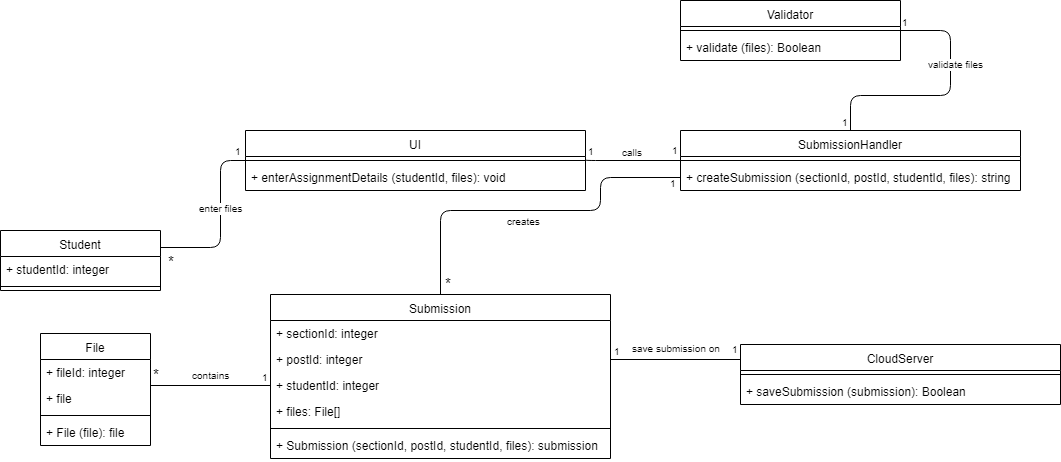

The diagram above was exported from draw.io. Its source (the exported page's mxGraphModel, read from the mxfile embedded in the PNG):
<mxGraphModel dx="840" dy="452" grid="1" gridSize="10" guides="1" tooltips="1" connect="1" arrows="1" fold="1" page="1" pageScale="1" pageWidth="850" pageHeight="1100" math="0" shadow="0">
  <root>
    <mxCell id="0" />
    <mxCell id="1" parent="0" />
    <mxCell id="ScMZbQG9dNj6LI1TpiML-1" value="" style="endArrow=none;html=1;edgeStyle=orthogonalEdgeStyle;entryX=0;entryY=0.5;entryDx=0;entryDy=0;exitX=1;exitY=0.5;exitDx=0;exitDy=0;" parent="1" target="ScMZbQG9dNj6LI1TpiML-16" edge="1">
      <mxGeometry relative="1" as="geometry">
        <mxPoint x="170" y="337" as="sourcePoint" />
        <mxPoint x="280" y="247" as="targetPoint" />
        <Array as="points">
          <mxPoint x="230" y="337" />
          <mxPoint x="230" y="250" />
        </Array>
      </mxGeometry>
    </mxCell>
    <mxCell id="ScMZbQG9dNj6LI1TpiML-2" value="enter files" style="resizable=0;html=1;align=right;verticalAlign=bottom;labelBackgroundColor=#ffffff;fontSize=10;" parent="ScMZbQG9dNj6LI1TpiML-1" connectable="0" vertex="1">
      <mxGeometry x="1" relative="1" as="geometry">
        <mxPoint x="-1" y="56" as="offset" />
      </mxGeometry>
    </mxCell>
    <mxCell id="ScMZbQG9dNj6LI1TpiML-3" value="&lt;font style=&quot;font-size: 15px&quot;&gt;*&lt;/font&gt;" style="resizable=0;html=1;align=right;verticalAlign=bottom;labelBackgroundColor=#ffffff;fontSize=10;" parent="1" connectable="0" vertex="1">
      <mxGeometry x="196" y="306" as="geometry">
        <mxPoint x="-10" y="56" as="offset" />
      </mxGeometry>
    </mxCell>
    <mxCell id="ScMZbQG9dNj6LI1TpiML-4" value="" style="endArrow=none;html=1;edgeStyle=orthogonalEdgeStyle;exitX=1;exitY=0.5;exitDx=0;exitDy=0;entryX=0;entryY=0.625;entryDx=0;entryDy=0;entryPerimeter=0;" parent="1" edge="1">
      <mxGeometry relative="1" as="geometry">
        <mxPoint x="595" y="249" as="sourcePoint" />
        <mxPoint x="690" y="250" as="targetPoint" />
        <Array as="points">
          <mxPoint x="595" y="250" />
        </Array>
      </mxGeometry>
    </mxCell>
    <mxCell id="ScMZbQG9dNj6LI1TpiML-5" value="1" style="resizable=0;html=1;align=left;verticalAlign=bottom;labelBackgroundColor=#ffffff;fontSize=10;" parent="ScMZbQG9dNj6LI1TpiML-4" connectable="0" vertex="1">
      <mxGeometry x="-1" relative="1" as="geometry" />
    </mxCell>
    <mxCell id="ScMZbQG9dNj6LI1TpiML-6" value="1" style="resizable=0;html=1;align=right;verticalAlign=bottom;labelBackgroundColor=#ffffff;fontSize=10;" parent="ScMZbQG9dNj6LI1TpiML-4" connectable="0" vertex="1">
      <mxGeometry x="1" relative="1" as="geometry">
        <mxPoint y="-2" as="offset" />
      </mxGeometry>
    </mxCell>
    <mxCell id="ScMZbQG9dNj6LI1TpiML-7" value="calls" style="resizable=0;html=1;align=right;verticalAlign=bottom;labelBackgroundColor=#ffffff;fontSize=10;" parent="1" connectable="0" vertex="1">
      <mxGeometry x="664" y="193.5" as="geometry">
        <mxPoint x="-10" y="56" as="offset" />
      </mxGeometry>
    </mxCell>
    <mxCell id="ScMZbQG9dNj6LI1TpiML-8" value="" style="endArrow=none;html=1;edgeStyle=orthogonalEdgeStyle;exitX=1;exitY=0.5;exitDx=0;exitDy=0;entryX=0;entryY=0.25;entryDx=0;entryDy=0;" parent="1" source="ScMZbQG9dNj6LI1TpiML-28" target="ScMZbQG9dNj6LI1TpiML-22" edge="1">
      <mxGeometry relative="1" as="geometry">
        <mxPoint x="940" y="310" as="sourcePoint" />
        <mxPoint x="740" y="377.5" as="targetPoint" />
      </mxGeometry>
    </mxCell>
    <mxCell id="ScMZbQG9dNj6LI1TpiML-9" value="1" style="resizable=0;html=1;align=left;verticalAlign=bottom;labelBackgroundColor=#ffffff;fontSize=10;" parent="ScMZbQG9dNj6LI1TpiML-8" connectable="0" vertex="1">
      <mxGeometry x="-1" relative="1" as="geometry">
        <mxPoint x="1" as="offset" />
      </mxGeometry>
    </mxCell>
    <mxCell id="ScMZbQG9dNj6LI1TpiML-11" value="save submission on" style="resizable=0;html=1;align=right;verticalAlign=bottom;labelBackgroundColor=#ffffff;fontSize=10;" parent="1" connectable="0" vertex="1">
      <mxGeometry x="742" y="390" as="geometry">
        <mxPoint x="-10" y="56" as="offset" />
      </mxGeometry>
    </mxCell>
    <mxCell id="ScMZbQG9dNj6LI1TpiML-12" value="" style="endArrow=none;html=1;edgeStyle=orthogonalEdgeStyle;entryX=0;entryY=0.5;entryDx=0;entryDy=0;exitX=0.5;exitY=0;exitDx=0;exitDy=0;" parent="1" source="ScMZbQG9dNj6LI1TpiML-25" target="ScMZbQG9dNj6LI1TpiML-21" edge="1">
      <mxGeometry relative="1" as="geometry">
        <mxPoint x="450" y="390" as="sourcePoint" />
        <mxPoint x="705" y="276" as="targetPoint" />
        <Array as="points">
          <mxPoint x="450" y="300" />
          <mxPoint x="610" y="300" />
          <mxPoint x="610" y="267" />
        </Array>
      </mxGeometry>
    </mxCell>
    <mxCell id="ScMZbQG9dNj6LI1TpiML-14" value="1" style="resizable=0;html=1;align=right;verticalAlign=bottom;labelBackgroundColor=#ffffff;fontSize=10;" parent="ScMZbQG9dNj6LI1TpiML-12" connectable="0" vertex="1">
      <mxGeometry x="1" relative="1" as="geometry">
        <mxPoint x="-2" y="14" as="offset" />
      </mxGeometry>
    </mxCell>
    <mxCell id="ScMZbQG9dNj6LI1TpiML-15" value="&lt;div style=&quot;text-align: center&quot;&gt;&lt;span&gt;creates&lt;/span&gt;&lt;/div&gt;" style="resizable=0;html=1;align=right;verticalAlign=bottom;labelBackgroundColor=#ffffff;fontSize=10;" parent="1" connectable="0" vertex="1">
      <mxGeometry x="562" y="263" as="geometry">
        <mxPoint x="-10" y="56" as="offset" />
      </mxGeometry>
    </mxCell>
    <mxCell id="ScMZbQG9dNj6LI1TpiML-16" value="UI" style="swimlane;fontStyle=0;align=center;verticalAlign=top;childLayout=stackLayout;horizontal=1;startSize=26;horizontalStack=0;resizeParent=1;resizeParentMax=0;resizeLast=0;collapsible=1;marginBottom=0;" parent="1" vertex="1">
      <mxGeometry x="255" y="220" width="340" height="60" as="geometry" />
    </mxCell>
    <mxCell id="ScMZbQG9dNj6LI1TpiML-17" value="" style="line;strokeWidth=1;fillColor=none;align=left;verticalAlign=middle;spacingTop=-1;spacingLeft=3;spacingRight=3;rotatable=0;labelPosition=right;points=[];portConstraint=eastwest;" parent="ScMZbQG9dNj6LI1TpiML-16" vertex="1">
      <mxGeometry y="26" width="340" height="8" as="geometry" />
    </mxCell>
    <mxCell id="ScMZbQG9dNj6LI1TpiML-18" value="+ enterAssignmentDetails (studentId, files): void" style="text;strokeColor=none;fillColor=none;align=left;verticalAlign=top;spacingLeft=4;spacingRight=4;overflow=hidden;rotatable=0;points=[[0,0.5],[1,0.5]];portConstraint=eastwest;" parent="ScMZbQG9dNj6LI1TpiML-16" vertex="1">
      <mxGeometry y="34" width="340" height="26" as="geometry" />
    </mxCell>
    <mxCell id="ScMZbQG9dNj6LI1TpiML-19" value="SubmissionHandler" style="swimlane;fontStyle=0;align=center;verticalAlign=top;childLayout=stackLayout;horizontal=1;startSize=26;horizontalStack=0;resizeParent=1;resizeParentMax=0;resizeLast=0;collapsible=1;marginBottom=0;" parent="1" vertex="1">
      <mxGeometry x="690" y="220" width="340" height="60" as="geometry" />
    </mxCell>
    <mxCell id="ScMZbQG9dNj6LI1TpiML-20" value="" style="line;strokeWidth=1;fillColor=none;align=left;verticalAlign=middle;spacingTop=-1;spacingLeft=3;spacingRight=3;rotatable=0;labelPosition=right;points=[];portConstraint=eastwest;" parent="ScMZbQG9dNj6LI1TpiML-19" vertex="1">
      <mxGeometry y="26" width="340" height="8" as="geometry" />
    </mxCell>
    <mxCell id="ScMZbQG9dNj6LI1TpiML-21" value="+ createSubmission (sectionId, postId, studentId, files): string" style="text;strokeColor=none;fillColor=none;align=left;verticalAlign=top;spacingLeft=4;spacingRight=4;overflow=hidden;rotatable=0;points=[[0,0.5],[1,0.5]];portConstraint=eastwest;" parent="ScMZbQG9dNj6LI1TpiML-19" vertex="1">
      <mxGeometry y="34" width="340" height="26" as="geometry" />
    </mxCell>
    <mxCell id="ScMZbQG9dNj6LI1TpiML-22" value="CloudServer" style="swimlane;fontStyle=0;align=center;verticalAlign=top;childLayout=stackLayout;horizontal=1;startSize=26;horizontalStack=0;resizeParent=1;resizeParentMax=0;resizeLast=0;collapsible=1;marginBottom=0;" parent="1" vertex="1">
      <mxGeometry x="750" y="434" width="320" height="60" as="geometry" />
    </mxCell>
    <mxCell id="ScMZbQG9dNj6LI1TpiML-23" value="" style="line;strokeWidth=1;fillColor=none;align=left;verticalAlign=middle;spacingTop=-1;spacingLeft=3;spacingRight=3;rotatable=0;labelPosition=right;points=[];portConstraint=eastwest;" parent="ScMZbQG9dNj6LI1TpiML-22" vertex="1">
      <mxGeometry y="26" width="320" height="8" as="geometry" />
    </mxCell>
    <mxCell id="ScMZbQG9dNj6LI1TpiML-24" value="+ saveSubmission (submission): Boolean" style="text;strokeColor=none;fillColor=none;align=left;verticalAlign=top;spacingLeft=4;spacingRight=4;overflow=hidden;rotatable=0;points=[[0,0.5],[1,0.5]];portConstraint=eastwest;" parent="ScMZbQG9dNj6LI1TpiML-22" vertex="1">
      <mxGeometry y="34" width="320" height="26" as="geometry" />
    </mxCell>
    <mxCell id="ScMZbQG9dNj6LI1TpiML-25" value="Submission" style="swimlane;fontStyle=0;align=center;verticalAlign=top;childLayout=stackLayout;horizontal=1;startSize=26;horizontalStack=0;resizeParent=1;resizeParentMax=0;resizeLast=0;collapsible=1;marginBottom=0;" parent="1" vertex="1">
      <mxGeometry x="280" y="384" width="340" height="164" as="geometry" />
    </mxCell>
    <mxCell id="ScMZbQG9dNj6LI1TpiML-26" value="+ sectionId: integer" style="text;strokeColor=none;fillColor=none;align=left;verticalAlign=top;spacingLeft=4;spacingRight=4;overflow=hidden;rotatable=0;points=[[0,0.5],[1,0.5]];portConstraint=eastwest;" parent="ScMZbQG9dNj6LI1TpiML-25" vertex="1">
      <mxGeometry y="26" width="340" height="26" as="geometry" />
    </mxCell>
    <mxCell id="ScMZbQG9dNj6LI1TpiML-28" value="+ postId: integer" style="text;strokeColor=none;fillColor=none;align=left;verticalAlign=top;spacingLeft=4;spacingRight=4;overflow=hidden;rotatable=0;points=[[0,0.5],[1,0.5]];portConstraint=eastwest;" parent="ScMZbQG9dNj6LI1TpiML-25" vertex="1">
      <mxGeometry y="52" width="340" height="26" as="geometry" />
    </mxCell>
    <mxCell id="ScMZbQG9dNj6LI1TpiML-27" value="+ studentId: integer" style="text;strokeColor=none;fillColor=none;align=left;verticalAlign=top;spacingLeft=4;spacingRight=4;overflow=hidden;rotatable=0;points=[[0,0.5],[1,0.5]];portConstraint=eastwest;" parent="ScMZbQG9dNj6LI1TpiML-25" vertex="1">
      <mxGeometry y="78" width="340" height="26" as="geometry" />
    </mxCell>
    <mxCell id="ScMZbQG9dNj6LI1TpiML-30" value="+ files: File[]" style="text;strokeColor=none;fillColor=none;align=left;verticalAlign=top;spacingLeft=4;spacingRight=4;overflow=hidden;rotatable=0;points=[[0,0.5],[1,0.5]];portConstraint=eastwest;" parent="ScMZbQG9dNj6LI1TpiML-25" vertex="1">
      <mxGeometry y="104" width="340" height="26" as="geometry" />
    </mxCell>
    <mxCell id="ScMZbQG9dNj6LI1TpiML-31" value="" style="line;strokeWidth=1;fillColor=none;align=left;verticalAlign=middle;spacingTop=-1;spacingLeft=3;spacingRight=3;rotatable=0;labelPosition=right;points=[];portConstraint=eastwest;" parent="ScMZbQG9dNj6LI1TpiML-25" vertex="1">
      <mxGeometry y="130" width="340" height="8" as="geometry" />
    </mxCell>
    <mxCell id="ScMZbQG9dNj6LI1TpiML-32" value="+ Submission (sectionId, postId, studentId, files): submission" style="text;strokeColor=none;fillColor=none;align=left;verticalAlign=top;spacingLeft=4;spacingRight=4;overflow=hidden;rotatable=0;points=[[0,0.5],[1,0.5]];portConstraint=eastwest;" parent="ScMZbQG9dNj6LI1TpiML-25" vertex="1">
      <mxGeometry y="138" width="340" height="26" as="geometry" />
    </mxCell>
    <mxCell id="ScMZbQG9dNj6LI1TpiML-33" value="1" style="resizable=0;html=1;align=left;verticalAlign=bottom;labelBackgroundColor=#ffffff;fontSize=10;" parent="1" connectable="0" vertex="1">
      <mxGeometry x="570" y="261" as="geometry">
        <mxPoint x="-328" y="-12" as="offset" />
      </mxGeometry>
    </mxCell>
    <mxCell id="ScMZbQG9dNj6LI1TpiML-34" value="Student" style="swimlane;fontStyle=0;align=center;verticalAlign=top;childLayout=stackLayout;horizontal=1;startSize=26;horizontalStack=0;resizeParent=1;resizeParentMax=0;resizeLast=0;collapsible=1;marginBottom=0;" parent="1" vertex="1">
      <mxGeometry x="10" y="320" width="160" height="60" as="geometry" />
    </mxCell>
    <mxCell id="ScMZbQG9dNj6LI1TpiML-35" value="+ studentId: integer" style="text;strokeColor=none;fillColor=none;align=left;verticalAlign=top;spacingLeft=4;spacingRight=4;overflow=hidden;rotatable=0;points=[[0,0.5],[1,0.5]];portConstraint=eastwest;" parent="ScMZbQG9dNj6LI1TpiML-34" vertex="1">
      <mxGeometry y="26" width="160" height="26" as="geometry" />
    </mxCell>
    <mxCell id="ScMZbQG9dNj6LI1TpiML-36" value="" style="line;strokeWidth=1;fillColor=none;align=left;verticalAlign=middle;spacingTop=-1;spacingLeft=3;spacingRight=3;rotatable=0;labelPosition=right;points=[];portConstraint=eastwest;" parent="ScMZbQG9dNj6LI1TpiML-34" vertex="1">
      <mxGeometry y="52" width="160" height="8" as="geometry" />
    </mxCell>
    <mxCell id="ScMZbQG9dNj6LI1TpiML-37" value="Validator" style="swimlane;fontStyle=0;align=center;verticalAlign=top;childLayout=stackLayout;horizontal=1;startSize=26;horizontalStack=0;resizeParent=1;resizeParentMax=0;resizeLast=0;collapsible=1;marginBottom=0;" parent="1" vertex="1">
      <mxGeometry x="690" y="90" width="220" height="60" as="geometry" />
    </mxCell>
    <mxCell id="ScMZbQG9dNj6LI1TpiML-38" value="" style="line;strokeWidth=1;fillColor=none;align=left;verticalAlign=middle;spacingTop=-1;spacingLeft=3;spacingRight=3;rotatable=0;labelPosition=right;points=[];portConstraint=eastwest;" parent="ScMZbQG9dNj6LI1TpiML-37" vertex="1">
      <mxGeometry y="26" width="220" height="8" as="geometry" />
    </mxCell>
    <mxCell id="ScMZbQG9dNj6LI1TpiML-39" value="+ validate (files): Boolean" style="text;strokeColor=none;fillColor=none;align=left;verticalAlign=top;spacingLeft=4;spacingRight=4;overflow=hidden;rotatable=0;points=[[0,0.5],[1,0.5]];portConstraint=eastwest;" parent="ScMZbQG9dNj6LI1TpiML-37" vertex="1">
      <mxGeometry y="34" width="220" height="26" as="geometry" />
    </mxCell>
    <mxCell id="ScMZbQG9dNj6LI1TpiML-40" value="" style="endArrow=none;html=1;edgeStyle=orthogonalEdgeStyle;exitX=1;exitY=0.5;exitDx=0;exitDy=0;entryX=0.5;entryY=0;entryDx=0;entryDy=0;" parent="1" source="ScMZbQG9dNj6LI1TpiML-37" target="ScMZbQG9dNj6LI1TpiML-19" edge="1">
      <mxGeometry relative="1" as="geometry">
        <mxPoint x="1100" y="90" as="sourcePoint" />
        <mxPoint x="960" y="199" as="targetPoint" />
        <Array as="points">
          <mxPoint x="960" y="120" />
          <mxPoint x="960" y="185" />
          <mxPoint x="860" y="185" />
        </Array>
      </mxGeometry>
    </mxCell>
    <mxCell id="ScMZbQG9dNj6LI1TpiML-42" value="1" style="resizable=0;html=1;align=right;verticalAlign=bottom;labelBackgroundColor=#ffffff;fontSize=10;" parent="ScMZbQG9dNj6LI1TpiML-40" connectable="0" vertex="1">
      <mxGeometry x="1" relative="1" as="geometry" />
    </mxCell>
    <mxCell id="ScMZbQG9dNj6LI1TpiML-43" value="validate files" style="resizable=0;html=1;align=right;verticalAlign=bottom;labelBackgroundColor=#ffffff;fontSize=10;" parent="1" connectable="0" vertex="1">
      <mxGeometry x="1005" y="106" as="geometry">
        <mxPoint x="-10" y="56" as="offset" />
      </mxGeometry>
    </mxCell>
    <mxCell id="ScMZbQG9dNj6LI1TpiML-44" value="File" style="swimlane;fontStyle=0;align=center;verticalAlign=top;childLayout=stackLayout;horizontal=1;startSize=26;horizontalStack=0;resizeParent=1;resizeParentMax=0;resizeLast=0;collapsible=1;marginBottom=0;" parent="1" vertex="1">
      <mxGeometry x="50" y="423" width="110" height="112" as="geometry" />
    </mxCell>
    <mxCell id="ScMZbQG9dNj6LI1TpiML-45" value="+ fileId: integer" style="text;strokeColor=none;fillColor=none;align=left;verticalAlign=top;spacingLeft=4;spacingRight=4;overflow=hidden;rotatable=0;points=[[0,0.5],[1,0.5]];portConstraint=eastwest;" parent="ScMZbQG9dNj6LI1TpiML-44" vertex="1">
      <mxGeometry y="26" width="110" height="26" as="geometry" />
    </mxCell>
    <mxCell id="ScMZbQG9dNj6LI1TpiML-46" value="+ file" style="text;strokeColor=none;fillColor=none;align=left;verticalAlign=top;spacingLeft=4;spacingRight=4;overflow=hidden;rotatable=0;points=[[0,0.5],[1,0.5]];portConstraint=eastwest;" parent="ScMZbQG9dNj6LI1TpiML-44" vertex="1">
      <mxGeometry y="52" width="110" height="26" as="geometry" />
    </mxCell>
    <mxCell id="ScMZbQG9dNj6LI1TpiML-47" value="" style="line;strokeWidth=1;fillColor=none;align=left;verticalAlign=middle;spacingTop=-1;spacingLeft=3;spacingRight=3;rotatable=0;labelPosition=right;points=[];portConstraint=eastwest;" parent="ScMZbQG9dNj6LI1TpiML-44" vertex="1">
      <mxGeometry y="78" width="110" height="8" as="geometry" />
    </mxCell>
    <mxCell id="ScMZbQG9dNj6LI1TpiML-48" value="+ File (file): file" style="text;strokeColor=none;fillColor=none;align=left;verticalAlign=top;spacingLeft=4;spacingRight=4;overflow=hidden;rotatable=0;points=[[0,0.5],[1,0.5]];portConstraint=eastwest;" parent="ScMZbQG9dNj6LI1TpiML-44" vertex="1">
      <mxGeometry y="86" width="110" height="26" as="geometry" />
    </mxCell>
    <mxCell id="ScMZbQG9dNj6LI1TpiML-49" value="" style="endArrow=none;html=1;edgeStyle=orthogonalEdgeStyle;" parent="1" edge="1">
      <mxGeometry relative="1" as="geometry">
        <mxPoint x="160" y="475" as="sourcePoint" />
        <mxPoint x="280" y="475" as="targetPoint" />
        <Array as="points">
          <mxPoint x="160" y="475" />
        </Array>
      </mxGeometry>
    </mxCell>
    <mxCell id="ScMZbQG9dNj6LI1TpiML-51" value="1" style="resizable=0;html=1;align=right;verticalAlign=bottom;labelBackgroundColor=#ffffff;fontSize=10;" parent="ScMZbQG9dNj6LI1TpiML-49" connectable="0" vertex="1">
      <mxGeometry x="1" relative="1" as="geometry" />
    </mxCell>
    <mxCell id="ScMZbQG9dNj6LI1TpiML-52" value="contains" style="resizable=0;html=1;align=right;verticalAlign=bottom;labelBackgroundColor=#ffffff;fontSize=10;" parent="1" connectable="0" vertex="1">
      <mxGeometry x="270" y="423" as="geometry">
        <mxPoint x="-29" y="50" as="offset" />
      </mxGeometry>
    </mxCell>
    <mxCell id="YXVAvNBxna82DbtPGZIW-1" value="*" style="resizable=0;html=1;align=left;verticalAlign=bottom;labelBackgroundColor=#ffffff;fontSize=15;" parent="1" connectable="0" vertex="1">
      <mxGeometry x="451" y="383.16666666666674" as="geometry">
        <mxPoint x="1" y="1" as="offset" />
      </mxGeometry>
    </mxCell>
    <mxCell id="YXVAvNBxna82DbtPGZIW-2" value="&lt;font style=&quot;font-size: 15px&quot;&gt;*&lt;/font&gt;" style="resizable=0;html=1;align=right;verticalAlign=bottom;labelBackgroundColor=#ffffff;fontSize=10;" parent="1" connectable="0" vertex="1">
      <mxGeometry x="181" y="419" as="geometry">
        <mxPoint x="-10" y="56" as="offset" />
      </mxGeometry>
    </mxCell>
    <mxCell id="YXVAvNBxna82DbtPGZIW-3" value="1" style="resizable=0;html=1;align=left;verticalAlign=bottom;labelBackgroundColor=#ffffff;fontSize=10;" parent="1" connectable="0" vertex="1">
      <mxGeometry x="737.8103448275863" y="447.18965517241384" as="geometry">
        <mxPoint x="1" as="offset" />
      </mxGeometry>
    </mxCell>
    <mxCell id="YXVAvNBxna82DbtPGZIW-4" value="1" style="resizable=0;html=1;align=right;verticalAlign=bottom;labelBackgroundColor=#ffffff;fontSize=10;direction=south;" parent="1" connectable="0" vertex="1">
      <mxGeometry x="919.8103448275863" y="120.22413793103453" as="geometry" />
    </mxCell>
  </root>
</mxGraphModel>